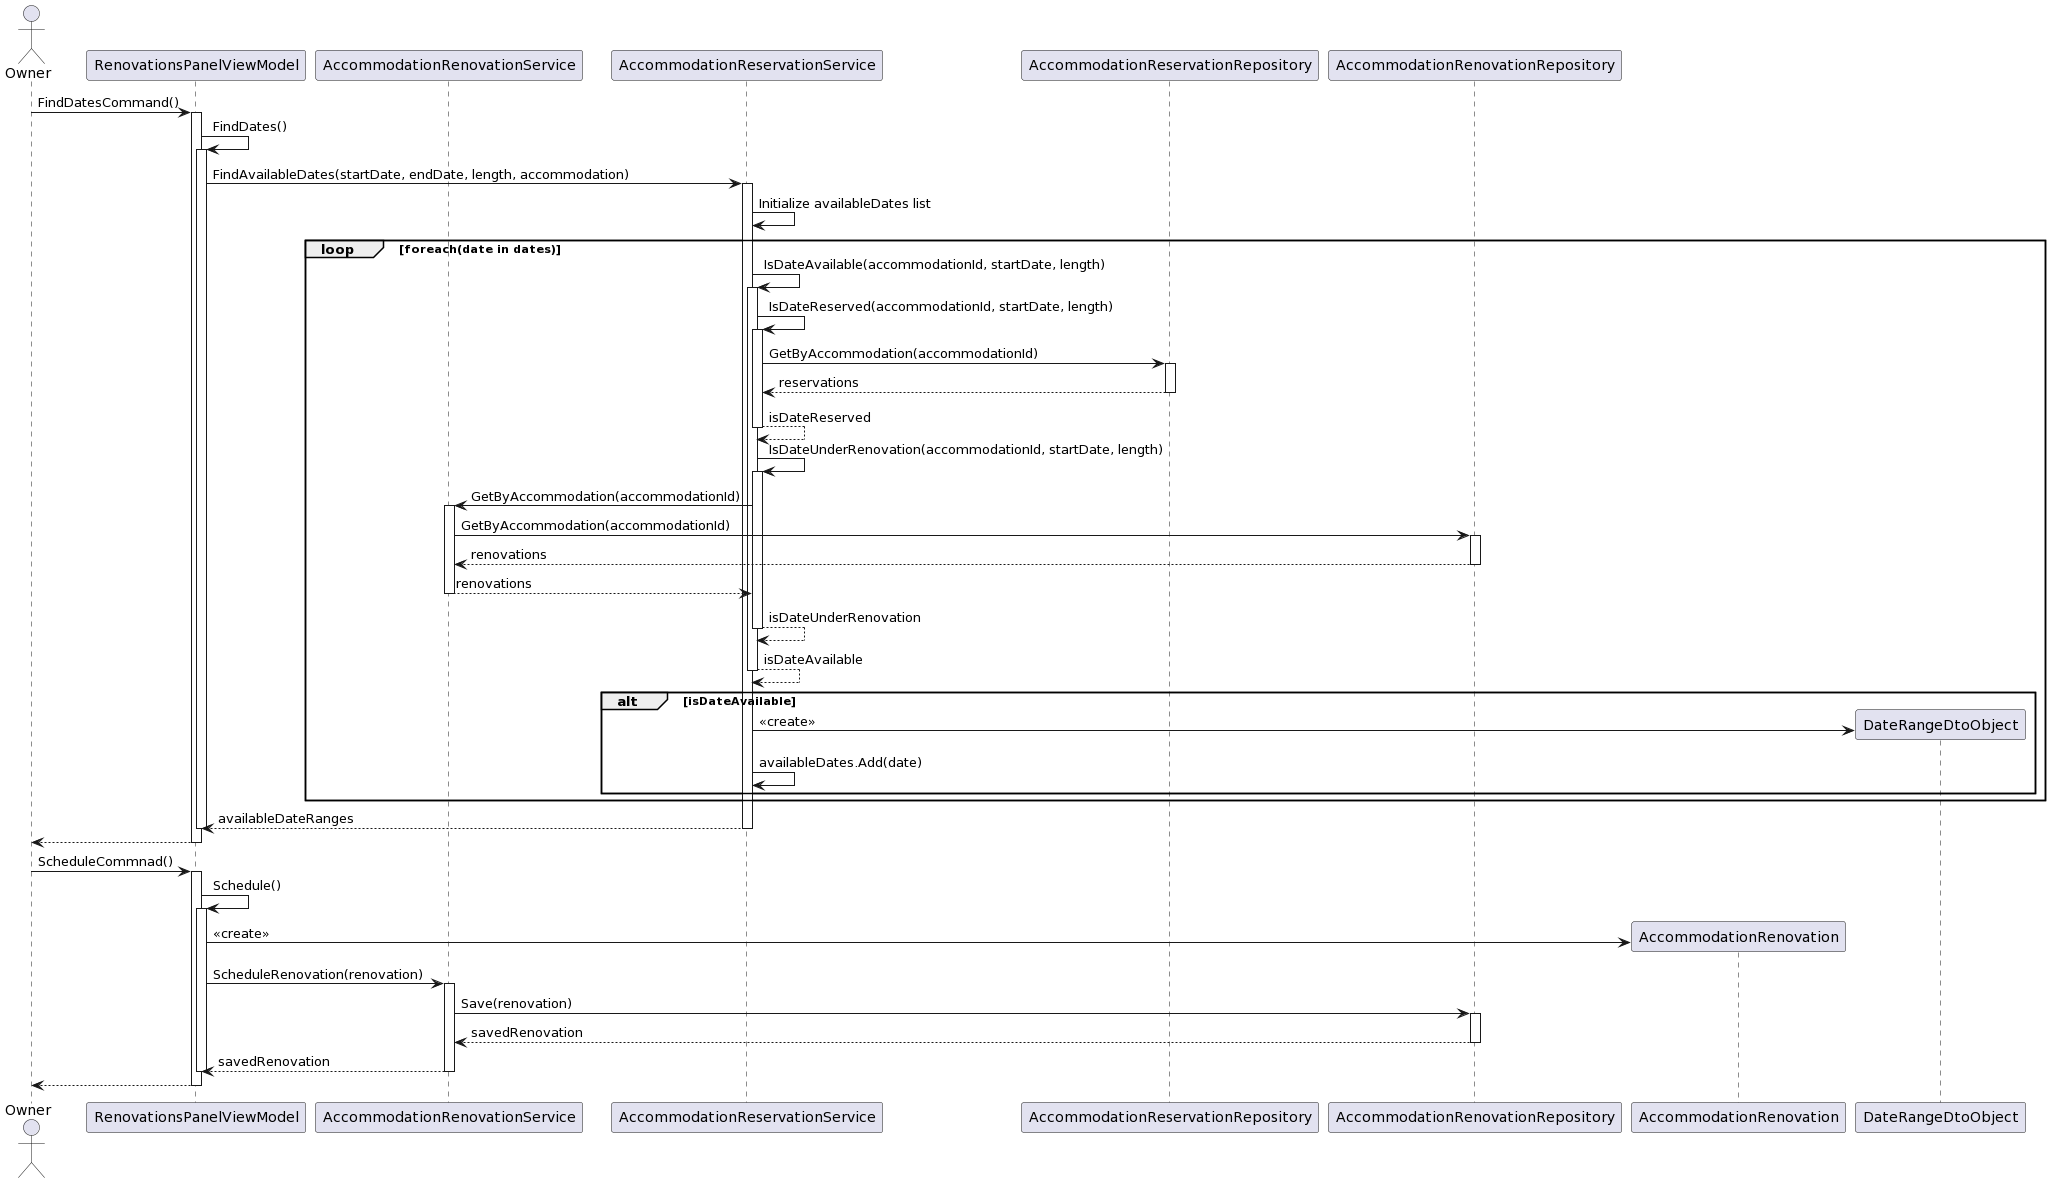

The diagram above was rendered by PlantUML. Its source (embedded in the PNG):
@startuml
actor Owner
participant RenovationsPanelViewModel as VM
participant AccommodationRenovationService as RENSER
participant AccommodationReservationService as RESSER
participant AccommodationReservationRepository as RESREP
participant AccommodationRenovationRepository as RENREP
participant AccommodationRenovation as REN

Owner -> VM++: FindDatesCommand()
VM -> VM ++: FindDates()
VM -> RESSER ++: FindAvailableDates(startDate, endDate, length, accommodation)

RESSER -> RESSER: Initialize availableDates list
loop foreach(date in dates)
RESSER->RESSER++: IsDateAvailable(accommodationId, startDate, length)

RESSER->RESSER++: IsDateReserved(accommodationId, startDate, length)
RESSER->RESREP++: GetByAccommodation(accommodationId)
RESREP-->RESSER--: reservations
RESSER-->RESSER--: isDateReserved

RESSER->RESSER++: IsDateUnderRenovation(accommodationId, startDate, length)
RESSER->RENSER++: GetByAccommodation(accommodationId)

RENSER->RENREP++: GetByAccommodation(accommodationId)
RENREP-->RENSER--: renovations

RENSER-->RESSER--: renovations
RESSER-->RESSER--: isDateUnderRenovation

RESSER-->RESSER--: isDateAvailable
 alt isDateAvailable
        RESSER->DateRangeDtoObject **: <<create>>
        RESSER->RESSER: availableDates.Add(date)
end
end
RESSER --> VM --: availableDateRanges
deactivate VM
VM --> Owner
deactivate VM

Owner-> VM ++: ScheduleCommnad()
VM -> VM ++: Schedule()
VM -> REN **: <<create>>
VM -> RENSER ++: ScheduleRenovation(renovation)
RENSER -> RENREP++: Save(renovation)
RENREP --> RENSER--: savedRenovation
RENSER --> VM --: savedRenovation
deactivate VM
VM --> Owner
deactivate VM
@enduml